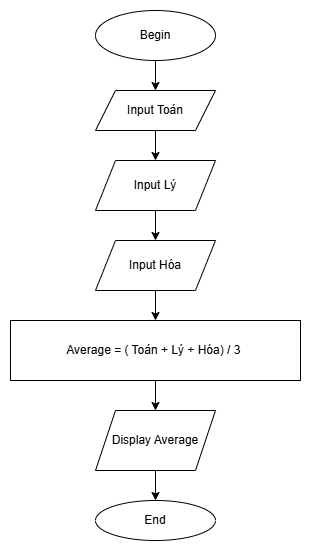

The diagram above was exported from draw.io. Its source (the exported page's mxGraphModel, read from the mxfile embedded in the PNG):
<mxGraphModel dx="1050" dy="557" grid="1" gridSize="10" guides="1" tooltips="1" connect="1" arrows="1" fold="1" page="1" pageScale="1" pageWidth="827" pageHeight="1169" math="0" shadow="0">
  <root>
    <mxCell id="WIyWlLk6GJQsqaUBKTNV-0" />
    <mxCell id="WIyWlLk6GJQsqaUBKTNV-1" parent="WIyWlLk6GJQsqaUBKTNV-0" />
    <mxCell id="omxMzz2zP3oURnlt2Bz_-0" value="Begin" style="ellipse;whiteSpace=wrap;html=1;" parent="WIyWlLk6GJQsqaUBKTNV-1" vertex="1">
      <mxGeometry x="340" y="20" width="120" height="50" as="geometry" />
    </mxCell>
    <mxCell id="omxMzz2zP3oURnlt2Bz_-1" value="End" style="ellipse;whiteSpace=wrap;html=1;" parent="WIyWlLk6GJQsqaUBKTNV-1" vertex="1">
      <mxGeometry x="340" y="510" width="120" height="40" as="geometry" />
    </mxCell>
    <mxCell id="omxMzz2zP3oURnlt2Bz_-2" value="Input Toán" style="shape=parallelogram;perimeter=parallelogramPerimeter;whiteSpace=wrap;html=1;fixedSize=1;" parent="WIyWlLk6GJQsqaUBKTNV-1" vertex="1">
      <mxGeometry x="340" y="100" width="120" height="40" as="geometry" />
    </mxCell>
    <mxCell id="omxMzz2zP3oURnlt2Bz_-3" value="Input Lý" style="shape=parallelogram;perimeter=parallelogramPerimeter;whiteSpace=wrap;html=1;fixedSize=1;" parent="WIyWlLk6GJQsqaUBKTNV-1" vertex="1">
      <mxGeometry x="340" y="170" width="120" height="50" as="geometry" />
    </mxCell>
    <mxCell id="omxMzz2zP3oURnlt2Bz_-4" value="Input Hóa" style="shape=parallelogram;perimeter=parallelogramPerimeter;whiteSpace=wrap;html=1;fixedSize=1;" parent="WIyWlLk6GJQsqaUBKTNV-1" vertex="1">
      <mxGeometry x="340" y="250" width="120" height="50" as="geometry" />
    </mxCell>
    <mxCell id="omxMzz2zP3oURnlt2Bz_-5" value="Average = ( Toán + Lý + Hóa) / 3&amp;nbsp;" style="rounded=0;whiteSpace=wrap;html=1;" parent="WIyWlLk6GJQsqaUBKTNV-1" vertex="1">
      <mxGeometry x="255" y="330" width="290" height="60" as="geometry" />
    </mxCell>
    <mxCell id="omxMzz2zP3oURnlt2Bz_-6" value="Display Average" style="shape=parallelogram;perimeter=parallelogramPerimeter;whiteSpace=wrap;html=1;fixedSize=1;" parent="WIyWlLk6GJQsqaUBKTNV-1" vertex="1">
      <mxGeometry x="340" y="420" width="120" height="60" as="geometry" />
    </mxCell>
    <mxCell id="omxMzz2zP3oURnlt2Bz_-7" value="" style="endArrow=classic;html=1;rounded=0;" parent="WIyWlLk6GJQsqaUBKTNV-1" source="omxMzz2zP3oURnlt2Bz_-0" target="omxMzz2zP3oURnlt2Bz_-2" edge="1">
      <mxGeometry width="50" height="50" relative="1" as="geometry">
        <mxPoint x="390" y="320" as="sourcePoint" />
        <mxPoint x="440" y="270" as="targetPoint" />
      </mxGeometry>
    </mxCell>
    <mxCell id="omxMzz2zP3oURnlt2Bz_-8" value="" style="endArrow=classic;html=1;rounded=0;" parent="WIyWlLk6GJQsqaUBKTNV-1" source="omxMzz2zP3oURnlt2Bz_-2" target="omxMzz2zP3oURnlt2Bz_-3" edge="1">
      <mxGeometry width="50" height="50" relative="1" as="geometry">
        <mxPoint x="410" y="80" as="sourcePoint" />
        <mxPoint x="410" y="110" as="targetPoint" />
      </mxGeometry>
    </mxCell>
    <mxCell id="omxMzz2zP3oURnlt2Bz_-9" value="" style="endArrow=classic;html=1;rounded=0;" parent="WIyWlLk6GJQsqaUBKTNV-1" source="omxMzz2zP3oURnlt2Bz_-3" target="omxMzz2zP3oURnlt2Bz_-4" edge="1">
      <mxGeometry width="50" height="50" relative="1" as="geometry">
        <mxPoint x="420" y="90" as="sourcePoint" />
        <mxPoint x="420" y="120" as="targetPoint" />
      </mxGeometry>
    </mxCell>
    <mxCell id="omxMzz2zP3oURnlt2Bz_-10" value="" style="endArrow=classic;html=1;rounded=0;" parent="WIyWlLk6GJQsqaUBKTNV-1" source="omxMzz2zP3oURnlt2Bz_-4" target="omxMzz2zP3oURnlt2Bz_-5" edge="1">
      <mxGeometry width="50" height="50" relative="1" as="geometry">
        <mxPoint x="430" y="100" as="sourcePoint" />
        <mxPoint x="430" y="130" as="targetPoint" />
      </mxGeometry>
    </mxCell>
    <mxCell id="omxMzz2zP3oURnlt2Bz_-11" value="" style="endArrow=classic;html=1;rounded=0;" parent="WIyWlLk6GJQsqaUBKTNV-1" source="omxMzz2zP3oURnlt2Bz_-5" target="omxMzz2zP3oURnlt2Bz_-6" edge="1">
      <mxGeometry width="50" height="50" relative="1" as="geometry">
        <mxPoint x="440" y="110" as="sourcePoint" />
        <mxPoint x="440" y="140" as="targetPoint" />
      </mxGeometry>
    </mxCell>
    <mxCell id="omxMzz2zP3oURnlt2Bz_-12" value="" style="endArrow=classic;html=1;rounded=0;" parent="WIyWlLk6GJQsqaUBKTNV-1" source="omxMzz2zP3oURnlt2Bz_-6" target="omxMzz2zP3oURnlt2Bz_-1" edge="1">
      <mxGeometry width="50" height="50" relative="1" as="geometry">
        <mxPoint x="450" y="120" as="sourcePoint" />
        <mxPoint x="450" y="150" as="targetPoint" />
      </mxGeometry>
    </mxCell>
  </root>
</mxGraphModel>